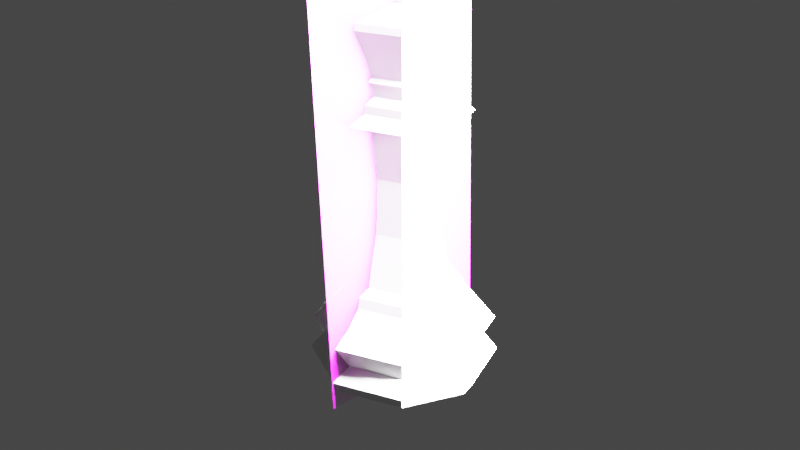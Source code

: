 # Source: King.blend  (saved by Blender 2.82.7; exported with 4.5.12 LTS)
import bpy
from mathutils import Matrix  # noqa: F401  (used for matrix-valued properties, if any)

bpy.ops.wm.read_factory_settings(use_empty=True)
scene = bpy.context.scene
scene.name = 'Scene'

# ---- collections
col_collection = bpy.data.collections.new('Collection'); scene.collection.children.link(col_collection)

# ---- images (referenced by path relative to the original .blend; pixels are not part of the script)
import os
ASSET_DIR = os.environ.get("B2B_ASSET_DIR", "")  # directory of the original .blend (textures are referenced by path, not embedded)
HERE = os.path.dirname(os.path.abspath(__file__))  # packed textures are extracted next to this script under _unpacked/

def load_image(name, relpath, width, height, colorspace="sRGB"):
    """Load a texture the original file referenced (path relative to the .blend, or extracted next to this script)."""
    p = next((c for c in (os.path.join(HERE, relpath), os.path.join(ASSET_DIR, relpath)) if relpath and os.path.exists(c)), "")
    if p:
        img = bpy.data.images.load(p, check_existing=True)
        img.name = name
    else:  # same state as the original file: an image datablock whose file is absent (Cycles renders it pink)
        img = bpy.data.images.new(name, width, height)
        img.source = "FILE"
        img.filepath = "//" + (relpath or name)
    img.colorspace_settings.name = colorspace
    return img
img_staunton_king_png = load_image('Staunton King.png', 'Staunton King.png', 1024, 1024, 'sRGB')

# ---- materials (node trees are filled in below, after node groups)
mat_staunton_king = bpy.data.materials.new('Staunton King')
mat_staunton_king.surface_render_method = 'BLENDED'
mat_staunton_king.blend_method = 'BLEND'
mat_staunton_king.use_transparent_shadow = False

# ---- material node trees
mat_staunton_king.use_nodes = True; mat_staunton_king.node_tree.nodes.clear()
_N = mat_staunton_king.node_tree.nodes; _L = mat_staunton_king.node_tree.links
n0 = _N.new('ShaderNodeOutputMaterial'); n0.name = 'Material Output'; n0.location = (300, 300)
n1 = _N.new('ShaderNodeTexImage'); n1.name = 'Image Texture'; n1.location = (-200, 300)
n1.image = img_staunton_king_png
n1.extension = 'CLIP'
n2 = _N.new('ShaderNodeBsdfPrincipled'); n2.name = 'Principled BSDF'; n2.location = (0, 300)
n2.distribution = 'GGX'
n2.subsurface_method = 'BURLEY'
n2.inputs[3].default_value = 1.45
n2.inputs[27].default_value = (0.0, 0.0, 0.0, 1.0)
n2.inputs[28].default_value = 1.0
_L.new(n1.outputs[0], n2.inputs[0])
_L.new(n1.outputs[1], n2.inputs[4])
_L.new(n2.outputs[0], n0.inputs[0])
n0.is_active_output = True

# ---- world
world_world = bpy.data.worlds.new('World'); scene.world = world_world
world_world.use_nodes = True; world_world.node_tree.nodes.clear()
_N = world_world.node_tree.nodes; _L = world_world.node_tree.links
n0 = _N.new('ShaderNodeOutputWorld'); n0.name = 'World Output'; n0.location = (300, 300)
n1 = _N.new('ShaderNodeBackground'); n1.name = 'Background'; n1.location = (10, 300)
n1.inputs[0].default_value = (0.05088, 0.05088, 0.05088, 1.0)
_L.new(n1.outputs[0], n0.inputs[0])
n0.is_active_output = True
world_world.color = (0.05088, 0.05088, 0.05088)
world_world.use_sun_shadow = False
world_world.sun_shadow_jitter_overblur = 0.0

# ---- cameras
cam_camera = bpy.data.cameras.new('Camera')
cam_camera.clip_end = 100.0
cam_camera.ortho_scale = 7.314

# ---- lights
light_light = bpy.data.lights.new('Light', 'POINT')
light_light.transmission_factor = 0.0
light_light.energy = 1000.0
light_light.shadow_soft_size = 0.1
light_light.shadow_maximum_resolution = 0.006
light_light.use_absolute_resolution = True

# ---- meshes
me_cylinder = bpy.data.meshes.new('Cylinder')
me_cylinder.from_pydata([(4.841e-11, 0.01055, 0.02357), (0.007559, 0.007418, 0.02357), (0.01069, -0.0001411, 0.02357), (0.007559, -0.0077, 0.02357), (-3.435e-09, -0.01083, 0.02357), (-0.007559, -0.0077, 0.02357), (-0.01069, -0.000141, 0.02357), (-0.007559, 0.007418, 0.02357), (-2.993e-11, 0.014, 0.01947), (0.009908, 0.009893, 0.01947), (0.01401, -1.52e-05, 0.01947), (0.009908, -0.009923, 0.01947), (-4.573e-09, -0.01403, 0.01947), (-0.009908, -0.009923, 0.01947), (-0.01401, -1.519e-05, 0.01947), (-0.009908, 0.009893, 0.01947), (-9.317e-10, 0.02124, 0.01189), (0.01496, 0.01504, 0.01189), (0.02116, 7.986e-05, 0.01189), (0.01496, -0.01488, 0.01189), (-7.449e-09, -0.02108, 0.01189), (-0.01496, -0.01488, 0.01189), (-0.02116, 7.988e-05, 0.01189), (-0.01496, 0.01504, 0.01189), (0.01213, 0.01214, 0.005677), (0.01716, 1.036e-05, 0.005677), (0.01213, -0.01212, 0.005677), (-6.219e-09, -0.01715, 0.005677), (-0.01213, -0.01212, 0.005677), (-0.01716, 1.038e-05, 0.005677), (-0.01213, 0.01214, 0.005677), (-1.111e-09, 0.01717, 0.005677), (-1.22e-09, 0.01998, 0.0), (0.01413, 0.01413, 0.0), (0.01998, -3.515e-09, 0.0), (0.01413, -0.01413, 0.0), (-7.089e-09, -0.01999, 0.0), (-0.01413, -0.01413, 0.0), (-0.01998, 1.301e-08, 0.0), (-0.01413, 0.01413, 0.0), (0.01554, 0.01555, 0.003388), (0.02198, 3.917e-06, 0.003388), (0.01554, -0.01554, 0.003388), (-7.958e-09, -0.02198, 0.003388), (-0.01554, -0.01554, 0.003388), (-0.02198, 3.936e-06, 0.003388), (-0.01554, 0.01555, 0.003388), (-1.374e-09, 0.02199, 0.003388), (2.995e-11, 0.0135, 0.02211), (0.009594, 0.009521, 0.02211), (0.01357, -7.278e-05, 0.02211), (0.009594, -0.009667, 0.02211), (-4.391e-09, -0.01364, 0.02211), (-0.009594, -0.009667, 0.02211), (-0.01357, -7.277e-05, 0.02211), (-0.009594, 0.009521, 0.02211), (0.005729, 0.005424, 0.03613), (8.836e-11, 0.007797, 0.03613), (0.008101, -0.0003043, 0.03613), (0.005729, -0.006033, 0.03613), (-2.551e-09, -0.008406, 0.03613), (-0.005729, -0.006033, 0.03613), (-0.008101, -0.0003043, 0.03613), (-0.005729, 0.005424, 0.03613), (1.316e-09, 0.008375, 0.06818), (-0.006109, 0.005845, 0.06818), (0.006109, 0.005845, 0.06818), (0.008639, -0.0002641, 0.06818), (0.006109, -0.006373, 0.06818), (-1.499e-09, -0.008903, 0.06818), (-0.006109, -0.006373, 0.06818), (-0.008639, -0.0002641, 0.06818), (0.007638, 0.007265, 0.06682), (0.0108, -0.0003725, 0.06682), (0.007638, -0.00801, 0.06682), (-2.961e-09, -0.01117, 0.06682), (-0.007638, -0.00801, 0.06682), (-0.0108, -0.0003725, 0.06682), (-0.007638, 0.007265, 0.06682), (5.584e-10, 0.01043, 0.06682), (-4.849e-09, -0.01583, 0.06329), (-0.007699, 0.00727, 0.06495), (-0.01088, -0.01132, 0.06329), (-0.01539, -0.0004382, 0.06329), (-0.01089, -0.0004286, 0.06495), (-0.01088, 0.01045, 0.06329), (1.662e-10, 0.01495, 0.06329), (-0.007699, -0.008127, 0.06495), (-0.006403, 0.005965, 0.06117), (-0.009055, -0.0004382, 0.06117), (-0.006403, -0.006841, 0.06117), (-2.643e-09, -0.009493, 0.06117), (-3.165e-09, -0.01132, 0.06495), (0.006403, -0.006841, 0.06117), (0.009055, -0.0004382, 0.06117), (0.007699, -0.008127, 0.06495), (3.079e-10, 0.008617, 0.06117), (0.01089, -0.0004286, 0.06495), (3.825e-10, 0.01046, 0.06495), (0.007699, 0.00727, 0.06495), (0.01088, 0.01045, 0.06329), (0.006403, 0.005965, 0.06117), (0.01539, -0.0004382, 0.06329), (0.01088, -0.01132, 0.06329), (-2.384e-09, -0.009403, 0.0708), (0.00643, -0.006739, 0.0708), (-0.00643, 0.00612, 0.0708), (-5.263e-10, 0.01723, 0.01524), (0.01216, 0.01219, 0.01524), (0.01719, 3.805e-05, 0.01524), (0.01216, -0.01212, 0.01524), (-5.927e-09, -0.01715, 0.01524), (-0.01216, -0.01212, 0.01524), (-0.01719, 3.807e-05, 0.01524), (-0.01216, 0.01219, 0.01524), (1.327e-10, 0.007076, 0.04919), (-0.005277, -0.005664, 0.04919), (-0.005277, 0.00489, 0.04919), (-0.007463, -0.0003872, 0.04919), (0.007463, -0.0003872, 0.04919), (0.005277, 0.00489, 0.04919), (-2.299e-09, -0.00785, 0.04919), (0.005277, -0.005664, 0.04919), (-0.00904, -0.0003097, 0.07239), (-0.006392, -0.006702, 0.07239), (-2.373e-09, -0.00935, 0.07239), (-0.006392, 0.006083, 0.07239), (5.725e-10, 0.00873, 0.07239), (0.002964, 0.002654, 0.08858), (-0.001591, -0.001901, 0.08682), (-0.002964, 0.002654, 0.08858), (0.001591, -0.001901, 0.08682), (0.002964, -0.003273, 0.08858), (0.001591, 0.001281, 0.08682), (-0.001591, 0.001281, 0.08682), (-0.002964, -0.003273, 0.08858), (-0.00225, -0.0003097, 0.08682), (-1.35e-09, -0.004501, 0.08858), (-9.404e-10, -0.00256, 0.08682), (1.566e-11, 0.003881, 0.08858), (0.00225, -0.0003097, 0.08682), (0.004191, -0.0003097, 0.08858), (-0.004191, -0.0003097, 0.08858), (-2.073e-10, 0.00194, 0.08682), (-0.00198, -0.0003097, 0.08972), (-0.0014, -0.00171, 0.08972), (-8.834e-10, -0.00229, 0.08972), (0.0014, -0.00171, 0.08972), (0.00198, -0.0003097, 0.08972), (0.0014, 0.00109, 0.08972), (-0.0014, 0.00109, 0.08972), (-2.383e-10, 0.00167, 0.08972), (0.009238, 0.008929, 0.08466), (0.007713, 0.007403, 0.07754), (4.719e-10, 0.0106, 0.07754), (3.33e-10, 0.01276, 0.08466), (-0.009238, 0.008929, 0.08466), (-0.007713, 0.007403, 0.07754), (-0.01091, -0.0003097, 0.07754), (-0.01306, -0.0003097, 0.08466), (0.01306, -0.0003097, 0.08466), (0.01091, -0.0003097, 0.07754), (-0.007713, -0.008023, 0.07754), (-0.009238, -0.009548, 0.08466), (0.009238, -0.009548, 0.08466), (0.007713, -0.008023, 0.07754), (-3.082e-09, -0.01122, 0.07754), (-3.924e-09, -0.01337, 0.08466), (-0.009093, -0.0003097, 0.0708), (-0.00643, -0.006739, 0.0708), (0.009093, -0.0003097, 0.0708), (0.00643, 0.00612, 0.0708), (5.786e-10, 0.008783, 0.0708), (0.006392, -0.006702, 0.07239), (0.00904, -0.0003097, 0.07239), (0.006392, 0.006082, 0.07239), (-0.009982, -0.0003097, 0.0716), (-0.007059, -0.007368, 0.0716), (-2.572e-09, -0.01029, 0.0716), (0.009982, -0.0003097, 0.0716), (-0.007059, 0.006749, 0.0716), (0.007017, -0.007327, 0.0716), (0.007017, 0.006708, 0.0716), (6.74e-10, 0.009614, 0.0716), (-0.0001636, -0.0003097, 0.09727), (-6.231e-05, -0.0005054, 0.09727), (6.231e-05, -0.0005054, 0.09727), (0.0001636, -0.0003097, 0.09727), (6.231e-05, -0.000114, 0.09727), (-6.231e-05, -0.000114, 0.09727), (0.00198, -0.0003097, 0.0951), (0.00198, -0.0003097, 0.0948), (0.00198, -0.0003097, 0.09357), (0.00198, -0.0003097, 0.09233), (0.00198, -0.0003097, 0.09205), (-0.00198, -0.0003097, 0.09205), (-0.00198, -0.0003097, 0.09233), (-0.00198, -0.0003097, 0.09357), (-0.00198, -0.0003097, 0.0948), (-0.00198, -0.0003097, 0.0951), (-0.0014, 0.00109, 0.0951), (-0.0014, 0.00109, 0.0948), (-0.0014, 0.00109, 0.09205), (-2.383e-10, 0.00167, 0.09205), (-0.00182, 0.00361, 0.09357), (-2.383e-10, 0.00167, 0.0951), (0.0014, 0.00109, 0.0951), (0.0014, 0.00109, 0.09233), (0.0014, 0.00109, 0.09205), (0.0014, -0.00171, 0.09205), (0.0014, -0.00171, 0.09233), (0.0014, -0.00171, 0.0951), (-8.834e-10, -0.00229, 0.09205), (-0.0014, 0.00361, 0.09628), (-8.834e-10, -0.00229, 0.0948), (-8.834e-10, -0.00229, 0.0951), (-0.0014, -0.00171, 0.0951), (-0.0014, -0.00171, 0.0948), (-0.00182, -0.00171, 0.09357), (-0.0014, -0.00171, 0.09205), (0.00198, -0.0003097, 0.09017), (-0.0014, 0.00109, 0.09017), (0.0014, 0.00109, 0.09017), (-0.0014, -0.00171, 0.09017), (-0.00198, -0.0003097, 0.09017), (-2.383e-10, 0.00167, 0.09017), (0.0014, -0.00171, 0.09017), (-8.834e-10, -0.00229, 0.09017), (-0.00198, -0.0003097, 0.09033), (-2.383e-10, 0.003074, 0.09033), (0.0014, -0.002702, 0.09033), (-8.834e-10, -0.003693, 0.09033), (0.00198, -0.0003097, 0.09033), (-0.0014, 0.002083, 0.09033), (0.0014, 0.002083, 0.09033), (-0.0014, -0.002702, 0.09033), (-0.00182, 0.00109, 0.09357), (-0.0014, 0.00109, 0.09233), (-2.383e-10, 0.00167, 0.09233), (-2.383e-10, 0.00167, 0.0948), (0.0014, 0.00109, 0.0948), (0.001813, 0.00109, 0.09357), (0.001813, -0.00171, 0.09357), (0.0014, -0.00171, 0.0948), (-8.834e-10, -0.00229, 0.09233), (-0.0014, -0.00171, 0.09233), (-0.0014, 0.00361, 0.09086), (8.228e-10, 0.00361, 0.09086), (8.228e-10, 0.00361, 0.09357), (8.228e-10, 0.00361, 0.09628), (0.0014, 0.00361, 0.09628), (0.001813, 0.00361, 0.09357), (0.0014, 0.00361, 0.09086), (0.0014, -0.00423, 0.09086), (0.001813, -0.00423, 0.09357), (0.0014, -0.00423, 0.09628), (-1.243e-09, -0.00423, 0.09086), (-1.243e-09, -0.00423, 0.09357), (-1.243e-09, -0.00423, 0.09628), (-0.0014, -0.00423, 0.09628), (-0.00182, -0.00423, 0.09357), (-0.0014, -0.00423, 0.09086), (3.26e-09, 0.0002881, 0.09913), (3.26e-09, 0.0006514, 0.09863), (3.26e-09, 0.0006514, 0.09802), (0.0004156, 0.000116, 0.09913), (0.0006725, 0.0003728, 0.09863), (0.0006725, 0.0003728, 0.09802), (0.0004156, 0.000116, 0.09752), (0.0005878, -0.0002996, 0.09913), (0.0009511, -0.0002996, 0.09863), (0.0009511, -0.0002996, 0.09802), (0.0005878, -0.0002996, 0.09752), (0.0004156, -0.0007153, 0.09913), (0.0006725, -0.0009721, 0.09863), (0.0006725, -0.0009721, 0.09802), (0.0004156, -0.0007153, 0.09752), (3.26e-09, -0.0002996, 0.09933), (3.263e-09, -0.0008874, 0.09913), (3.292e-09, -0.001251, 0.09863), (3.292e-09, -0.001251, 0.09802), (3.263e-09, -0.0008874, 0.09752), (-0.0004156, -0.0007153, 0.09913), (-0.0006725, -0.0009721, 0.09863), (-0.0006725, -0.0009721, 0.09802), (-0.0004156, -0.0007153, 0.09752), (-0.0005878, -0.0002996, 0.09913), (-0.0009511, -0.0002996, 0.09863), (-0.0009511, -0.0002996, 0.09802), (-0.0005878, -0.0002996, 0.09752), (-0.0004156, 0.000116, 0.09913), (-0.0006725, 0.0003728, 0.09863), (-0.0006725, 0.0003728, 0.09802), (-0.0004156, 0.000116, 0.09752), (3.234e-09, 0.0002881, 0.09752), (0.0014, -0.002702, 0.09727), (0.00198, -0.0003097, 0.09727), (0.0014, 0.002083, 0.09727), (-2.383e-10, 0.003074, 0.09727), (-0.0014, 0.002083, 0.09727), (-0.00198, -0.0003097, 0.09727), (-0.0014, -0.002702, 0.09727), (-8.834e-10, -0.003693, 0.09727), (0.009651, 0.009341, 0.0832), (4.657e-10, 0.01334, 0.0832), (-0.009651, 0.009341, 0.0832), (-0.01365, -0.0003097, 0.0832), (0.01365, -0.0003097, 0.0832), (-0.009651, -0.009961, 0.0832), (0.009651, -0.009961, 0.0832), (-3.982e-09, -0.01396, 0.0832)], [], [(7, 6, 62, 63), (32, 47, 40, 33), (39, 46, 47, 32), (38, 45, 46, 39), (37, 44, 45, 38), (36, 43, 44, 37), (35, 42, 43, 36), (34, 41, 42, 35), (33, 40, 41, 34), (48, 55, 7, 0), (55, 54, 6, 7), (54, 53, 5, 6), (53, 52, 4, 5), (52, 51, 3, 4), (51, 50, 2, 3), (50, 49, 1, 2), (49, 48, 0, 1), (30, 23, 16, 31), (114, 107, 16, 23), (113, 114, 23, 22), (29, 22, 23, 30), (112, 113, 22, 21), (28, 21, 22, 29), (111, 112, 21, 20), (27, 20, 21, 28), (110, 111, 20, 19), (26, 19, 20, 27), (109, 110, 19, 18), (25, 18, 19, 26), (108, 109, 18, 17), (24, 17, 18, 25), (107, 108, 17, 16), (31, 16, 17, 24), (39, 32, 33, 34, 35, 36, 37, 38), (47, 46, 30, 31), (46, 45, 29, 30), (45, 44, 28, 29), (44, 43, 27, 28), (43, 42, 26, 27), (42, 41, 25, 26), (41, 40, 24, 25), (40, 47, 31, 24), (9, 8, 48, 49), (10, 9, 49, 50), (11, 10, 50, 51), (12, 11, 51, 52), (13, 12, 52, 53), (14, 13, 53, 54), (15, 14, 54, 55), (8, 15, 55, 48), (5, 4, 60, 61), (3, 2, 58, 59), (1, 0, 57, 56), (0, 7, 63, 57), (6, 5, 61, 62), (4, 3, 59, 60), (2, 1, 56, 58), (90, 91, 80, 82), (94, 101, 100, 102), (67, 170, 105, 68), (69, 104, 169, 70), (66, 171, 170, 67), (71, 168, 106, 65), (78, 77, 71, 65), (68, 105, 104, 69), (64, 172, 171, 66), (73, 72, 66, 67), (79, 78, 65, 64), (84, 87, 76, 77), (74, 73, 67, 68), (65, 106, 172, 64), (72, 79, 64, 66), (97, 99, 72, 73), (89, 90, 82, 83), (101, 96, 86, 100), (88, 89, 83, 85), (95, 97, 73, 74), (93, 94, 102, 103), (82, 80, 92, 87), (96, 88, 85, 86), (118, 116, 90, 89), (81, 84, 77, 78), (91, 93, 103, 80), (77, 76, 70, 71), (80, 103, 95, 92), (116, 121, 91, 90), (92, 95, 74, 75), (120, 115, 96, 101), (99, 98, 79, 72), (103, 102, 97, 95), (87, 92, 75, 76), (86, 85, 81, 98), (102, 100, 99, 97), (122, 119, 94, 93), (100, 86, 98, 99), (85, 83, 84, 81), (83, 82, 87, 84), (121, 122, 93, 91), (75, 74, 68, 69), (115, 117, 88, 96), (98, 81, 78, 79), (119, 120, 101, 94), (76, 75, 69, 70), (117, 118, 89, 88), (70, 169, 168, 71), (8, 9, 108, 107), (9, 10, 109, 108), (10, 11, 110, 109), (11, 12, 111, 110), (12, 13, 112, 111), (13, 14, 113, 112), (14, 15, 114, 113), (15, 8, 107, 114), (63, 62, 118, 117), (58, 56, 120, 119), (57, 63, 117, 115), (60, 59, 122, 121), (59, 58, 119, 122), (56, 57, 115, 120), (61, 60, 121, 116), (62, 61, 116, 118), (123, 126, 180, 176), (168, 169, 177, 176), (105, 170, 179, 181), (125, 124, 177, 178), (171, 172, 183, 182), (175, 174, 179, 182), (172, 106, 180, 183), (173, 125, 178, 181), (152, 155, 143, 133), (156, 159, 136, 134), (160, 152, 133, 140), (159, 163, 129, 136), (164, 160, 140, 131), (155, 156, 134, 143), (163, 167, 138, 129), (167, 164, 131, 138), (136, 129, 135, 142), (131, 140, 141, 132), (143, 134, 130, 139), (129, 138, 137, 135), (138, 131, 132, 137), (133, 143, 139, 128), (134, 136, 142, 130), (140, 133, 128, 141), (142, 135, 145, 144), (132, 141, 148, 147), (139, 130, 150, 151), (135, 137, 146, 145), (137, 132, 147, 146), (128, 139, 151, 149), (130, 142, 144, 150), (141, 128, 149, 148), (125, 173, 165, 166), (310, 309, 164, 167), (124, 125, 166, 162), (308, 310, 167, 163), (127, 126, 157, 154), (304, 305, 156, 155), (173, 174, 161, 165), (309, 307, 160, 164), (123, 124, 162, 158), (306, 308, 163, 159), (174, 175, 153, 161), (307, 303, 152, 160), (126, 123, 158, 157), (305, 306, 159, 156), (175, 127, 154, 153), (303, 304, 155, 152), (104, 105, 181, 178), (126, 127, 183, 180), (170, 171, 182, 179), (127, 175, 182, 183), (169, 104, 178, 177), (174, 173, 181, 179), (124, 123, 176, 177), (106, 168, 176, 180), (216, 215, 302, 301), (215, 211, 295, 302), (206, 205, 298, 297), (200, 199, 300, 299), (190, 206, 297, 296), (199, 216, 301, 300), (211, 190, 296, 295), (205, 200, 299, 298), (203, 202, 237, 238), (239, 201, 200, 205), (229, 233, 202, 203), (209, 194, 193, 210), (210, 193, 192, 242), (242, 192, 191, 243), (243, 191, 190, 211), (230, 232, 194, 209), (195, 219, 245, 196), (196, 245, 218, 197), (197, 218, 217, 198), (198, 217, 216, 199), (228, 235, 219, 195), (194, 208, 207, 193), (193, 207, 241, 192), (192, 241, 240, 191), (191, 240, 206, 190), (232, 234, 208, 194), (202, 195, 196, 237), (237, 196, 197, 236), (236, 197, 198, 201), (201, 198, 199, 200), (233, 228, 195, 202), (208, 203, 238, 207), (240, 239, 205, 206), (234, 229, 203, 208), (212, 209, 210, 244), (214, 243, 211, 215), (231, 230, 209, 212), (219, 212, 244, 245), (217, 214, 215, 216), (235, 231, 212, 219), (145, 146, 227, 223), (146, 147, 226, 227), (149, 151, 225, 222), (150, 144, 224, 221), (148, 149, 222, 220), (144, 145, 223, 224), (147, 148, 220, 226), (151, 150, 221, 225), (223, 227, 231, 235), (227, 226, 230, 231), (222, 225, 229, 234), (221, 224, 228, 233), (220, 222, 234, 232), (224, 223, 235, 228), (226, 220, 232, 230), (225, 221, 233, 229), (243, 214, 258, 255), (241, 207, 252, 251), (238, 237, 246, 247), (240, 241, 251, 250), (218, 245, 261, 260), (244, 210, 253, 256), (217, 218, 260, 259), (239, 240, 250, 249), (247, 246, 204, 248), (248, 204, 213, 249), (252, 247, 248, 251), (251, 248, 249, 250), (256, 253, 254, 257), (257, 254, 255, 258), (261, 256, 257, 260), (260, 257, 258, 259), (210, 242, 254, 253), (245, 244, 256, 261), (201, 239, 249, 213), (242, 243, 255, 254), (236, 201, 213, 204), (207, 238, 247, 252), (214, 217, 259, 258), (237, 236, 204, 246), (264, 263, 266, 267), (262, 277, 265), (294, 264, 267, 268), (263, 262, 265, 266), (266, 265, 269, 270), (267, 266, 270, 271), (265, 277, 269), (268, 267, 271, 272), (270, 269, 273, 274), (271, 270, 274, 275), (269, 277, 273), (272, 271, 275, 276), (274, 273, 278, 279), (275, 274, 279, 280), (273, 277, 278), (276, 275, 280, 281), (279, 278, 282, 283), (280, 279, 283, 284), (278, 277, 282), (281, 280, 284, 285), (283, 282, 286, 287), (284, 283, 287, 288), (282, 277, 286), (285, 284, 288, 289), (287, 286, 290, 291), (288, 287, 291, 292), (286, 277, 290), (289, 288, 292, 293), (291, 290, 262, 263), (292, 291, 263, 264), (290, 277, 262), (293, 292, 264, 294), (188, 189, 294, 268), (187, 186, 295, 296), (189, 188, 297, 298), (189, 298, 299), (184, 189, 299, 300), (185, 301, 302), (188, 187, 296, 297), (186, 185, 302, 295), (185, 184, 300, 301), (189, 293, 294), (189, 184, 289, 293), (184, 185, 285, 289), (185, 281, 285), (185, 186, 276, 281), (186, 187, 272, 276), (187, 188, 268, 272), (153, 154, 304, 303), (157, 158, 306, 305), (161, 153, 303, 307), (158, 162, 308, 306), (165, 161, 307, 309), (154, 157, 305, 304), (162, 166, 310, 308), (166, 165, 309, 310)])
_k = {(0, 1): 0.74902, (1, 2): 0.74902, (2, 3): 0.74902, (3, 4): 0.74902, (4, 5): 0.74902, (5, 6): 0.74902, (6, 7): 0.74902, (0, 7): 0.74902, (16, 23): 0.18824, (22, 23): 0.18824, (21, 22): 0.18824, (20, 21): 0.18824, (19, 20): 0.18824, (18, 19): 0.18824, (17, 18): 0.18824, (16, 17): 0.18824, (24, 31): 0.15686, (24, 25): 0.15686, (25, 26): 0.15686, (26, 27): 0.15686, (27, 28): 0.15686, (28, 29): 0.15686, (29, 30): 0.15686, (30, 31): 0.15686, (32, 33): 1.0, (33, 34): 1.0, (34, 35): 1.0, (35, 36): 1.0, (36, 37): 1.0, (37, 38): 1.0, (38, 39): 1.0, (32, 39): 1.0, (46, 47): 0.20784, (45, 46): 0.20784, (44, 45): 0.20784, (43, 44): 0.20784, (42, 43): 0.20784, (41, 42): 0.20784, (40, 41): 0.20784, (40, 47): 0.20784}
me_cylinder.attributes.new('crease_edge', 'FLOAT', 'EDGE').data.foreach_set('value', [_k.get((min(e.vertices), max(e.vertices)), 0.0) for e in me_cylinder.edges])
_uv = me_cylinder.uv_layers.new(name='UVMap')
_uv.uv.foreach_set('vector', [0.1249, 1.012, 0.2511, 1.01, 0.2533, 0.9987, 0.1283, 0.9975, 0.9995, 0.5153, 0.9944, 0.611, 0.8747, 0.6111, 0.8748, 0.5153, 0.1248, 0.5153, 0.1252, 0.6111, 0.005651, 0.611, 0.0005088, 0.5153, 0.2498, 0.5153, 0.2499, 0.611, 0.1252, 0.6111, 0.1248, 0.5153, 0.3748, 0.5153, 0.3749, 0.611, 0.2499, 0.611, 0.2498, 0.5153, 0.4998, 0.5153, 0.5, 0.611, 0.3749, 0.611, 0.3748, 0.5153, 0.6248, 0.5153, 0.625, 0.611, 0.5, 0.611, 0.4998, 0.5153, 0.7498, 0.5153, 0.75, 0.611, 0.625, 0.611, 0.6248, 0.5153, 0.8748, 0.5153, 0.8747, 0.6111, 0.75, 0.611, 0.7498, 0.5153, 0.01325, 0.9778, 0.1285, 0.9796, 0.1249, 1.012, -0.002845, 1.013, 0.1285, 0.9796, 0.2548, 0.981, 0.2511, 1.01, 0.1249, 1.012, 0.2548, 0.981, 0.3775, 0.9784, 0.3756, 1.011, 0.2511, 1.01, 0.3775, 0.9784, 0.5, 0.9761, 0.5, 1.013, 0.3756, 1.011, 0.5, 0.9761, 0.6225, 0.9784, 0.6244, 1.011, 0.5, 1.013, 0.6225, 0.9784, 0.7452, 0.981, 0.7489, 1.01, 0.6244, 1.011, 0.7452, 0.981, 0.8715, 0.9796, 0.8751, 1.012, 0.7489, 1.01, 0.8715, 0.9796, 0.9868, 0.9778, 1.003, 1.013, 0.8751, 1.012, 0.1277, 0.6887, 0.1242, 0.7831, 0.007453, 0.7811, -0.003486, 0.6974, 0.1251, 0.9, 0.00711, 0.899, 0.007453, 0.7811, 0.1242, 0.7831, 0.2503, 0.9, 0.1251, 0.9, 0.1242, 0.7831, 0.2488, 0.7832, 0.2527, 0.6887, 0.2488, 0.7832, 0.1242, 0.7831, 0.1277, 0.6887, 0.3749, 0.9001, 0.2503, 0.9, 0.2488, 0.7832, 0.3737, 0.7833, 0.3778, 0.6888, 0.3737, 0.7833, 0.2488, 0.7832, 0.2527, 0.6887, 0.5, 0.8994, 0.3749, 0.9001, 0.3737, 0.7833, 0.5, 0.7818, 0.5, 0.6977, 0.5, 0.7818, 0.3737, 0.7833, 0.3778, 0.6888, 0.6251, 0.9001, 0.5, 0.8994, 0.5, 0.7818, 0.6263, 0.7833, 0.6222, 0.6888, 0.6263, 0.7833, 0.5, 0.7818, 0.5, 0.6977, 0.7497, 0.9, 0.6251, 0.9001, 0.6263, 0.7833, 0.7512, 0.7832, 0.7473, 0.6887, 0.7512, 0.7832, 0.6263, 0.7833, 0.6222, 0.6888, 0.8749, 0.9, 0.7497, 0.9, 0.7512, 0.7832, 0.8758, 0.7831, 0.8723, 0.6887, 0.8758, 0.7831, 0.7512, 0.7832, 0.7473, 0.6887, 0.9929, 0.899, 0.8749, 0.9, 0.8758, 0.7831, 0.9925, 0.7811, 1.003, 0.6974, 0.9925, 0.7811, 0.8758, 0.7831, 0.8723, 0.6887, 0.1248, 0.5153, 0.9995, 0.5153, 0.8748, 0.5153, 0.7498, 0.5153, 0.6248, 0.5153, 0.4998, 0.5153, 0.3748, 0.5153, 0.2498, 0.5153, 0.005651, 0.611, 0.1252, 0.6111, 0.1277, 0.6887, -0.003486, 0.6974, 0.1252, 0.6111, 0.2499, 0.611, 0.2527, 0.6887, 0.1277, 0.6887, 0.2499, 0.611, 0.3749, 0.611, 0.3778, 0.6888, 0.2527, 0.6887, 0.3749, 0.611, 0.5, 0.611, 0.5, 0.6977, 0.3778, 0.6888, 0.5, 0.611, 0.625, 0.611, 0.6222, 0.6888, 0.5, 0.6977, 0.625, 0.611, 0.75, 0.611, 0.7473, 0.6887, 0.6222, 0.6888, 0.75, 0.611, 0.8747, 0.6111, 0.8723, 0.6887, 0.7473, 0.6887, 0.8747, 0.6111, 0.9944, 0.611, 1.003, 0.6974, 0.8723, 0.6887, 0.8736, 1.022, 0.9923, 1.022, 0.9868, 0.9778, 0.8715, 0.9796, 0.7477, 1.022, 0.8736, 1.022, 0.8715, 0.9796, 0.7452, 0.981, 0.6236, 1.022, 0.7477, 1.022, 0.7452, 0.981, 0.6225, 0.9784, 0.5, 1.022, 0.6236, 1.022, 0.6225, 0.9784, 0.5, 0.9761, 0.3764, 1.022, 0.5, 1.022, 0.5, 0.9761, 0.3775, 0.9784, 0.2523, 1.022, 0.3764, 1.022, 0.3775, 0.9784, 0.2548, 0.981, 0.1264, 1.022, 0.2523, 1.022, 0.2548, 0.981, 0.1285, 0.9796, 0.007697, 1.022, 0.1264, 1.022, 0.1285, 0.9796, 0.01325, 0.9778, 0.3756, 1.011, 0.5, 1.013, 0.5, 0.9952, 0.3791, 0.9982, 0.6244, 1.011, 0.7489, 1.01, 0.7467, 0.9987, 0.6209, 0.9982, 0.8751, 1.012, 1.003, 1.013, 1.008, 0.9951, 0.8717, 0.9975, -0.002845, 1.013, 0.1249, 1.012, 0.1283, 0.9975, -0.007879, 0.9951, 0.2511, 1.01, 0.3756, 1.011, 0.3791, 0.9982, 0.2533, 0.9987, 0.5, 1.013, 0.6244, 1.011, 0.6209, 0.9982, 0.5, 0.9952, 0.7489, 1.01, 0.8751, 1.012, 0.8717, 0.9975, 0.7467, 0.9987, 0.3746, 0.9995, 0.5, 0.9994, 0.5, 0.9995, 0.3746, 0.9995, 0.7506, 0.9995, 0.8753, 0.9995, 0.8753, 0.9995, 0.7505, 0.9995, 0.7507, 0.9995, 0.7507, 0.9995, 0.6254, 0.9995, 0.6254, 0.9995, 0.5, 0.9995, 0.5, 0.9995, 0.3746, 0.9995, 0.3746, 0.9995, 0.8753, 0.9995, 0.8753, 0.9995, 0.7507, 0.9995, 0.7507, 0.9995, 0.2493, 0.9995, 0.2493, 0.9995, 0.1247, 0.9995, 0.1247, 0.9995, 0.1246, 0.9995, 0.2494, 0.9995, 0.2493, 0.9995, 0.1247, 0.9995, 0.6254, 0.9995, 0.6254, 0.9995, 0.5, 0.9995, 0.5, 0.9995, 1.0, 0.9994, 1.0, 0.9994, 0.8753, 0.9995, 0.8753, 0.9995, 0.7506, 0.9995, 0.8754, 0.9995, 0.8753, 0.9995, 0.7507, 0.9995, 0.0006731, 0.9994, 0.1246, 0.9995, 0.1247, 0.9995, -0.0004484, 0.9994, 0.2494, 0.9995, 0.3746, 0.9995, 0.3746, 0.9995, 0.2494, 0.9995, 0.6254, 0.9995, 0.7506, 0.9995, 0.7507, 0.9995, 0.6254, 0.9995, 0.1247, 0.9995, 0.1247, 0.9995, -0.0004094, 0.9994, -0.0004484, 0.9994, 0.8754, 0.9995, 0.9993, 0.9994, 1.0, 0.9994, 0.8753, 0.9995, 0.7506, 0.9995, 0.8754, 0.9995, 0.8754, 0.9995, 0.7506, 0.9995, 0.2494, 0.9995, 0.3746, 0.9995, 0.3746, 0.9995, 0.2495, 0.9995, 0.8753, 0.9995, 1.005, 0.9994, 0.9983, 0.9994, 0.8753, 0.9995, 0.1247, 0.9995, 0.2494, 0.9995, 0.2495, 0.9995, 0.1247, 0.9995, 0.6254, 0.9995, 0.7506, 0.9995, 0.7506, 0.9995, 0.6254, 0.9995, 0.6254, 0.9995, 0.7506, 0.9995, 0.7505, 0.9995, 0.6254, 0.9995, 0.3746, 0.9995, 0.5, 0.9995, 0.5, 0.9995, 0.3746, 0.9995, -0.005415, 0.9994, 0.1247, 0.9995, 0.1247, 0.9995, 0.001704, 0.9994, 0.2502, 1.0, 0.3758, 1.0, 0.3746, 0.9995, 0.2494, 0.9995, 0.1246, 0.9995, 0.2494, 0.9995, 0.2494, 0.9995, 0.1246, 0.9995, 0.5, 0.9994, 0.6254, 0.9995, 0.6254, 0.9995, 0.5, 0.9995, 0.2494, 0.9995, 0.3746, 0.9995, 0.3746, 0.9995, 0.2493, 0.9995, 0.5, 0.9995, 0.6254, 0.9995, 0.6254, 0.9995, 0.5, 0.9995, 0.3758, 1.0, 0.5, 0.9997, 0.5, 0.9994, 0.3746, 0.9995, 0.5, 0.9995, 0.6254, 0.9995, 0.6254, 0.9995, 0.5, 0.9995, 0.873, 1.0, 1.005, 0.9997, 1.005, 0.9994, 0.8753, 0.9995, 0.8754, 0.9995, 0.9998, 0.9994, 0.9993, 0.9994, 0.8754, 0.9995, 0.6254, 0.9995, 0.7505, 0.9995, 0.7506, 0.9995, 0.6254, 0.9995, 0.3746, 0.9995, 0.5, 0.9995, 0.5, 0.9995, 0.3746, 0.9995, 0.001704, 0.9994, 0.1247, 0.9995, 0.1246, 0.9995, 0.0001794, 0.9994, 0.7505, 0.9995, 0.8753, 0.9995, 0.8754, 0.9995, 0.7506, 0.9995, 0.6242, 1.0, 0.7498, 1.0, 0.7506, 0.9995, 0.6254, 0.9995, 0.8753, 0.9995, 0.9983, 0.9994, 0.9998, 0.9994, 0.8754, 0.9995, 0.1247, 0.9995, 0.2495, 0.9995, 0.2494, 0.9995, 0.1246, 0.9995, 0.2495, 0.9995, 0.3746, 0.9995, 0.3746, 0.9995, 0.2494, 0.9995, 0.5, 0.9997, 0.6242, 1.0, 0.6254, 0.9995, 0.5, 0.9994, 0.5, 0.9995, 0.6254, 0.9995, 0.6254, 0.9995, 0.5, 0.9995, -0.00512, 0.9997, 0.127, 1.0, 0.1247, 0.9995, -0.005415, 0.9994, 0.0001794, 0.9994, 0.1246, 0.9995, 0.1246, 0.9995, 0.0006731, 0.9994, 0.7498, 1.0, 0.873, 1.0, 0.8753, 0.9995, 0.7506, 0.9995, 0.3746, 0.9995, 0.5, 0.9995, 0.5, 0.9995, 0.3746, 0.9995, 0.127, 1.0, 0.2502, 1.0, 0.2494, 0.9995, 0.1247, 0.9995, 0.3746, 0.9995, 0.3746, 0.9995, 0.2493, 0.9995, 0.2493, 0.9995, 0.9923, 1.022, 0.8736, 1.022, 0.8749, 0.9, 0.9929, 0.899, 0.8736, 1.022, 0.7477, 1.022, 0.7497, 0.9, 0.8749, 0.9, 0.7477, 1.022, 0.6236, 1.022, 0.6251, 0.9001, 0.7497, 0.9, 0.6236, 1.022, 0.5, 1.022, 0.5, 0.8994, 0.6251, 0.9001, 0.5, 1.022, 0.3764, 1.022, 0.3749, 0.9001, 0.5, 0.8994, 0.3764, 1.022, 0.2523, 1.022, 0.2503, 0.9, 0.3749, 0.9001, 0.2523, 1.022, 0.1264, 1.022, 0.1251, 0.9, 0.2503, 0.9, 0.1264, 1.022, 0.007697, 1.022, 0.00711, 0.899, 0.1251, 0.9, 0.1283, 0.9975, 0.2533, 0.9987, 0.2502, 1.0, 0.127, 1.0, 0.7467, 0.9987, 0.8717, 0.9975, 0.873, 1.0, 0.7498, 1.0, -0.007879, 0.9951, 0.1283, 0.9975, 0.127, 1.0, -0.00512, 0.9997, 0.5, 0.9952, 0.6209, 0.9982, 0.6242, 1.0, 0.5, 0.9997, 0.6209, 0.9982, 0.7467, 0.9987, 0.7498, 1.0, 0.6242, 1.0, 0.8717, 0.9975, 1.008, 0.9951, 1.005, 0.9997, 0.873, 1.0, 0.3791, 0.9982, 0.5, 0.9952, 0.5, 0.9997, 0.3758, 1.0, 0.2533, 0.9987, 0.3791, 0.9982, 0.3758, 1.0, 0.2502, 1.0, 0.2493, 0.9995, 0.1247, 0.9995, 0.1247, 0.9995, 0.2493, 0.9995, 0.2493, 0.9995, 0.3746, 0.9995, 0.3746, 0.9995, 0.2493, 0.9995, 0.6254, 0.9995, 0.7507, 0.9995, 0.7507, 0.9995, 0.6254, 0.9995, 0.5, 0.9995, 0.3746, 0.9995, 0.3746, 0.9995, 0.5, 0.9995, 0.8753, 0.9995, 1.0, 0.9994, 1.0, 0.9994, 0.8753, 0.9995, 0.8753, 0.9995, 0.7507, 0.9995, 0.7507, 0.9995, 0.8753, 0.9995, -0.0004094, 0.9994, 0.1247, 0.9995, 0.1247, 0.9995, -0.0004094, 0.9994, 0.6254, 0.9995, 0.5, 0.9995, 0.5, 0.9995, 0.6254, 0.9995, 0.875, 0.9995, 0.9862, 0.9995, 1.0, 0.9994, 0.8753, 0.9995, 0.125, 0.9995, 0.2494, 0.9995, 0.2493, 0.9995, 0.1247, 0.9995, 0.7506, 0.9995, 0.875, 0.9995, 0.8753, 0.9995, 0.7507, 0.9995, 0.2494, 0.9995, 0.3746, 0.9995, 0.3746, 0.9995, 0.2493, 0.9995, 0.6254, 0.9995, 0.7506, 0.9995, 0.7507, 0.9995, 0.6254, 0.9995, 0.01382, 0.9995, 0.125, 0.9995, 0.1247, 0.9995, -0.0002494, 0.9994, 0.3746, 0.9995, 0.5, 0.9995, 0.5, 0.9995, 0.3746, 0.9995, 0.5, 0.9995, 0.6254, 0.9995, 0.6254, 0.9995, 0.5, 0.9995, 0.2493, 0.9995, 0.3746, 0.9995, 0.3746, 0.9995, 0.2493, 0.9995, 0.6254, 0.9995, 0.7507, 0.9995, 0.7507, 0.9995, 0.6254, 0.9995, -0.0002494, 0.9994, 0.1247, 0.9995, 0.1247, 0.9995, 0.0001219, 0.9994, 0.3746, 0.9995, 0.5, 0.9995, 0.5, 0.9995, 0.3746, 0.9995, 0.5, 0.9995, 0.6254, 0.9995, 0.6254, 0.9995, 0.5, 0.9995, 0.8753, 0.9995, 1.0, 0.9994, 0.9999, 0.9994, 0.8753, 0.9995, 0.1247, 0.9995, 0.2493, 0.9995, 0.2493, 0.9995, 0.1247, 0.9995, 0.7507, 0.9995, 0.8753, 0.9995, 0.8753, 0.9995, 0.7507, 0.9995, 0.2493, 0.9995, 0.3746, 0.9995, 0.3746, 0.9995, 0.2493, 0.9995, 0.6254, 0.9995, 0.7507, 0.9995, 0.7507, 0.9995, 0.6254, 0.9995, 0.0001219, 0.9994, 0.1247, 0.9995, 0.1247, 0.9995, 0.000506, 0.9994, 0.3746, 0.9995, 0.5, 0.9995, 0.5, 0.9995, 0.3746, 0.9995, 0.5, 0.9995, 0.6254, 0.9995, 0.6254, 0.9995, 0.5, 0.9995, 0.8753, 0.9995, 0.9999, 0.9994, 0.9995, 0.9994, 0.8753, 0.9995, 0.1247, 0.9995, 0.2493, 0.9995, 0.2493, 0.9995, 0.1247, 0.9995, 0.7507, 0.9995, 0.8753, 0.9995, 0.8753, 0.9995, 0.7507, 0.9995, 0.5, 0.9995, 0.6254, 0.9995, 0.6254, 0.9995, 0.5, 0.9995, 0.5, 0.9995, 0.6254, 0.9995, 0.6254, 0.9995, 0.5, 0.9995, 0.3746, 0.9995, 0.5, 0.9995, 0.5, 0.9995, 0.3746, 0.9995, 0.3746, 0.9995, 0.5, 0.9995, 0.5, 0.9995, 0.3746, 0.9995, -0.000163, 0.9994, 0.1247, 0.9995, 0.1247, 0.9995, 0.0002318, 0.9994, 0.006, 0.9994, 0.125, 0.9995, 0.125, 0.9995, 0.01382, 0.9995, 0.6254, 0.9995, 0.7507, 0.9995, 0.7507, 0.9995, 0.6254, 0.9995, 0.6254, 0.9995, 0.7506, 0.9995, 0.7506, 0.9995, 0.6254, 0.9995, 0.2493, 0.9995, 0.3746, 0.9995, 0.3746, 0.9995, 0.2493, 0.9995, 0.2494, 0.9995, 0.3746, 0.9995, 0.3746, 0.9995, 0.2494, 0.9995, 0.7507, 0.9995, 0.8753, 0.9995, 0.8753, 0.9995, 0.7507, 0.9995, 0.7506, 0.9995, 0.875, 0.9995, 0.875, 0.9995, 0.7506, 0.9995, 0.1247, 0.9995, 0.2493, 0.9995, 0.2493, 0.9995, 0.1247, 0.9995, 0.125, 0.9995, 0.2494, 0.9995, 0.2494, 0.9995, 0.125, 0.9995, 0.8753, 0.9995, 1.0, 0.9994, 0.9998, 0.9994, 0.8753, 0.9995, 0.875, 0.9995, 0.994, 0.9994, 0.9862, 0.9995, 0.875, 0.9995, 0.5, 0.9995, 0.6254, 0.9995, 0.6254, 0.9995, 0.5, 0.9995, 0.1247, 0.9995, -0.000163, 0.9994, -0.000163, 0.9994, 0.1247, 0.9995, 0.7507, 0.9995, 0.8753, 0.9995, 0.8753, 0.9995, 0.7507, 0.9995, 1.0, 0.9994, 0.8753, 0.9995, 0.8753, 0.9995, 1.0, 0.9994, 0.3746, 0.9995, 0.5, 0.9995, 0.5, 0.9995, 0.3746, 0.9995, 0.7507, 0.9995, 0.6254, 0.9995, 0.6254, 0.9995, 0.7507, 0.9995, 0.3746, 0.9995, 0.2493, 0.9995, 0.2493, 0.9995, 0.3746, 0.9995, 0.1247, 0.9995, 0.2493, 0.9995, 0.2493, 0.9995, 0.1247, 0.9995, 0.3746, 0.9995, 0.5, 0.9995, 0.5, 0.9995, 0.3746, 0.9995, 0.5, 0.9995, 0.6254, 0.9995, 0.6254, 0.9995, 0.5, 0.9995, 0.8753, 0.9995, 1.0, 0.9994, 1.0, 0.9994, 0.8753, 0.9995, 0.1247, 0.9995, 0.2493, 0.9995, 0.2493, 0.9995, 0.1247, 0.9995, 0.7507, 0.9995, 0.8753, 0.9995, 0.8753, 0.9995, 0.7507, 0.9995, 0.2493, 0.9995, 0.3746, 0.9995, 0.3746, 0.9995, 0.2493, 0.9995, 0.6254, 0.9995, 0.7507, 0.9995, 0.7507, 0.9995, 0.6254, 0.9995, -0.0002494, 0.9994, 0.1247, 0.9995, 0.1247, 0.9995, -0.0002494, 0.9994, -0.000434, 0.9994, 0.1246, 0.9995, 0.1247, 0.9995, -0.0002494, 0.9994, -0.0002494, 0.9994, 0.1247, 0.9995, 0.1247, 0.9995, -0.0002494, 0.9994, 9.631e-05, 0.9994, 0.1247, 0.9995, 0.1246, 0.9995, -0.000434, 0.9994, 0.6254, 0.9995, 0.7507, 0.9995, 0.7507, 0.9995, 0.6254, 0.9995, 0.6254, 0.9995, 0.7507, 0.9995, 0.7507, 0.9995, 0.6254, 0.9995, 0.6254, 0.9995, 0.7507, 0.9995, 0.7507, 0.9995, 0.6254, 0.9995, 0.6254, 0.9995, 0.7507, 0.9995, 0.7507, 0.9995, 0.6254, 0.9995, 0.6254, 0.9995, 0.7506, 0.9995, 0.7507, 0.9995, 0.6254, 0.9995, 0.2493, 0.9995, 0.3746, 0.9995, 0.3746, 0.9995, 0.2493, 0.9995, 0.2493, 0.9995, 0.3746, 0.9995, 0.3746, 0.9995, 0.2493, 0.9995, 0.2493, 0.9995, 0.3746, 0.9995, 0.3746, 0.9995, 0.2493, 0.9995, 0.2493, 0.9995, 0.3746, 0.9995, 0.3746, 0.9995, 0.2493, 0.9995, 0.2494, 0.9995, 0.3746, 0.9995, 0.3746, 0.9995, 0.2493, 0.9995, 0.7507, 0.9995, 0.8754, 0.9995, 0.8753, 0.9995, 0.7507, 0.9995, 0.7507, 0.9995, 0.8753, 0.9995, 0.8753, 0.9995, 0.7507, 0.9995, 0.7507, 0.9995, 0.8753, 0.9995, 0.8753, 0.9995, 0.7507, 0.9995, 0.7507, 0.9995, 0.8753, 0.9995, 0.8753, 0.9995, 0.7507, 0.9995, 0.7506, 0.9995, 0.8753, 0.9995, 0.8754, 0.9995, 0.7507, 0.9995, 0.1246, 0.9995, 0.2493, 0.9995, 0.2493, 0.9995, 0.1247, 0.9995, 0.1247, 0.9995, 0.2493, 0.9995, 0.2493, 0.9995, 0.1247, 0.9995, 0.1247, 0.9995, 0.2493, 0.9995, 0.2493, 0.9995, 0.1247, 0.9995, 0.1247, 0.9995, 0.2493, 0.9995, 0.2493, 0.9995, 0.1247, 0.9995, 0.1247, 0.9995, 0.2494, 0.9995, 0.2493, 0.9995, 0.1246, 0.9995, 0.8754, 0.9995, 1.0, 0.9994, 1.0, 0.9994, 0.8753, 0.9995, 0.8753, 0.9995, 1.0, 0.9994, 1.0, 0.9994, 0.8753, 0.9995, 0.8753, 0.9995, 0.9999, 0.9994, 1.0, 0.9994, 0.8754, 0.9995, 0.5, 0.9995, 0.6254, 0.9995, 0.6254, 0.9995, 0.5, 0.9995, 0.5, 0.9995, 0.6254, 0.9995, 0.6254, 0.9995, 0.5, 0.9995, 0.5, 0.9995, 0.6254, 0.9995, 0.6254, 0.9995, 0.5, 0.9995, 0.3746, 0.9995, 0.5, 0.9995, 0.5, 0.9995, 0.3746, 0.9995, 0.3746, 0.9995, 0.5, 0.9995, 0.5, 0.9995, 0.3746, 0.9995, 0.3746, 0.9995, 0.5, 0.9995, 0.5, 0.9995, 0.3746, 0.9995, 0.3746, 0.9995, 0.5, 0.9995, 0.5, 0.9995, 0.3746, 0.9995, 0.5, 0.9995, 0.6254, 0.9995, 0.6254, 0.9995, 0.5, 0.9995, 0.8753, 0.9995, 0.9995, 0.9994, 0.9998, 0.9994, 0.8753, 0.9995, 0.1247, 0.9995, 0.2493, 0.9995, 0.2494, 0.9995, 0.1247, 0.9995, 0.7507, 0.9995, 0.8753, 0.9995, 0.8753, 0.9995, 0.7506, 0.9995, 0.2493, 0.9995, 0.3746, 0.9995, 0.3746, 0.9995, 0.2494, 0.9995, 0.6254, 0.9995, 0.7507, 0.9995, 0.7506, 0.9995, 0.6254, 0.9995, 0.000506, 0.9994, 0.1247, 0.9995, 0.1247, 0.9995, 0.0002211, 0.9994, 0.3746, 0.9995, 0.5, 0.9995, 0.5, 0.9995, 0.3746, 0.9995, 0.5, 0.9995, 0.6254, 0.9995, 0.6254, 0.9995, 0.5, 0.9995, 0.8753, 0.9995, 0.9998, 0.9994, 0.9999, 0.9994, 0.8753, 0.9995, 0.1247, 0.9995, 0.2494, 0.9995, 0.2494, 0.9995, 0.1247, 0.9995, 0.7506, 0.9995, 0.8753, 0.9995, 0.8753, 0.9995, 0.7506, 0.9995, 0.2494, 0.9995, 0.3746, 0.9995, 0.3746, 0.9995, 0.2494, 0.9995, 0.6254, 0.9995, 0.7506, 0.9995, 0.7506, 0.9995, 0.6254, 0.9995, 0.0002211, 0.9994, 0.1247, 0.9995, 0.1247, 0.9995, 9.631e-05, 0.9994, 0.6254, 0.9995, 0.5, 0.9995, 0.5, 0.9995, 0.6254, 0.9995, 0.8753, 0.9995, 0.8753, 0.9995, 0.8753, 0.9995, 0.8753, 0.9995, -0.0002494, 0.9994, 0.1247, 0.9995, 0.1247, 0.9995, -0.0002494, 0.9994, 0.8753, 0.9995, 0.8753, 0.9995, 0.8753, 0.9995, 0.8753, 0.9995, 0.3746, 0.9995, 0.3746, 0.9995, 0.3746, 0.9995, 0.3746, 0.9995, 0.5, 0.9995, 0.6254, 0.9995, 0.6254, 0.9995, 0.5, 0.9995, 0.3746, 0.9995, 0.3746, 0.9995, 0.3746, 0.9995, 0.3746, 0.9995, 1.0, 0.9994, 0.8753, 0.9995, 0.8753, 0.9995, 1.0, 0.9994, -0.0002494, 0.9994, 0.1247, 0.9995, 0.1247, 0.9995, -0.0002494, 0.9994, -0.0002494, 0.9994, 0.1247, 0.9995, 0.1247, 0.9995, -0.0002494, 0.9994, 0.8753, 0.9995, 1.0, 0.9994, 1.0, 0.9994, 0.8753, 0.9995, 0.8753, 0.9995, 1.0, 0.9994, 1.0, 0.9994, 0.8753, 0.9995, 0.5, 0.9995, 0.6254, 0.9995, 0.6254, 0.9995, 0.5, 0.9995, 0.5, 0.9995, 0.6254, 0.9995, 0.6254, 0.9995, 0.5, 0.9995, 0.3746, 0.9995, 0.5, 0.9995, 0.5, 0.9995, 0.3746, 0.9995, 0.3746, 0.9995, 0.5, 0.9995, 0.5, 0.9995, 0.3746, 0.9995, 0.6254, 0.9995, 0.6254, 0.9995, 0.6254, 0.9995, 0.6254, 0.9995, 0.3746, 0.9995, 0.5, 0.9995, 0.5, 0.9995, 0.3746, 0.9995, 0.1247, 0.9995, -0.0002494, 0.9994, -0.0002494, 0.9994, 0.1247, 0.9995, 0.6254, 0.9995, 0.6254, 0.9995, 0.6254, 0.9995, 0.6254, 0.9995, 0.1247, 0.9995, 0.1247, 0.9995, 0.1247, 0.9995, 0.1247, 0.9995, 0.8753, 0.9995, 1.0, 0.9994, 1.0, 0.9994, 0.8753, 0.9995, 0.5, 0.9995, 0.3746, 0.9995, 0.3746, 0.9995, 0.5, 0.9995, 0.1247, 0.9995, 0.1247, 0.9995, 0.1247, 0.9995, 0.1247, 0.9995, 0.75, 0.4, 0.75, 0.6, 0.625, 0.6, 0.625, 0.4, 0.75, 0.8, 0.6875, 1.0, 0.625, 0.8, 0.75, 0.2, 0.75, 0.4, 0.625, 0.4, 0.625, 0.2, 0.75, 0.6, 0.75, 0.8, 0.625, 0.8, 0.625, 0.6, 0.625, 0.6, 0.625, 0.8, 0.5, 0.8, 0.5, 0.6, 0.625, 0.4, 0.625, 0.6, 0.5, 0.6, 0.5, 0.4, 0.625, 0.8, 0.5625, 1.0, 0.5, 0.8, 0.625, 0.2, 0.625, 0.4, 0.5, 0.4, 0.5, 0.2, 0.5, 0.6, 0.5, 0.8, 0.375, 0.8, 0.375, 0.6, 0.5, 0.4, 0.5, 0.6, 0.375, 0.6, 0.375, 0.4, 0.5, 0.8, 0.4375, 1.0, 0.375, 0.8, 0.5, 0.2, 0.5, 0.4, 0.375, 0.4, 0.375, 0.2, 0.375, 0.6, 0.375, 0.8, 0.25, 0.8, 0.25, 0.6, 0.375, 0.4, 0.375, 0.6, 0.25, 0.6, 0.25, 0.4, 0.375, 0.8, 0.3125, 1.0, 0.25, 0.8, 0.375, 0.2, 0.375, 0.4, 0.25, 0.4, 0.25, 0.2, 0.25, 0.6, 0.25, 0.8, 0.125, 0.8, 0.125, 0.6, 0.25, 0.4, 0.25, 0.6, 0.125, 0.6, 0.125, 0.4, 0.25, 0.8, 0.1875, 1.0, 0.125, 0.8, 0.25, 0.2, 0.25, 0.4, 0.125, 0.4, 0.125, 0.2, 0.125, 0.6, 0.125, 0.8, 0.0, 0.8, 0.0, 0.6, 0.125, 0.4, 0.125, 0.6, 0.0, 0.6, 0.0, 0.4, 0.125, 0.8, 0.0625, 1.0, 0.0, 0.8, 0.125, 0.2, 0.125, 0.4, 0.0, 0.4, 0.0, 0.2, 1.0, 0.6, 1.0, 0.8, 0.875, 0.8, 0.875, 0.6, 1.0, 0.4, 1.0, 0.6, 0.875, 0.6, 0.875, 0.4, 1.0, 0.8, 0.9375, 1.0, 0.875, 0.8, 1.0, 0.2, 1.0, 0.4, 0.875, 0.4, 0.875, 0.2, 0.875, 0.6, 0.875, 0.8, 0.75, 0.8, 0.75, 0.6, 0.875, 0.4, 0.875, 0.6, 0.75, 0.6, 0.75, 0.4, 0.875, 0.8, 0.8125, 1.0, 0.75, 0.8, 0.875, 0.2, 0.875, 0.4, 0.75, 0.4, 0.75, 0.2, 0.4561, 0.9995, 0.3825, 0.9995, 0.75, 0.2, 0.625, 0.2, 0.562, 0.9995, 0.5142, 0.9995, 0.6254, 0.9995, 0.7507, 0.9995, 0.3825, 0.9995, 0.4561, 0.9995, 0.8753, 0.9995, -0.0002494, 0.9994, 0.3825, 0.9995, -0.0002494, 0.9994, 0.1247, 0.9995, 0.3874, 0.9995, 0.3501, 0.9995, 0.1247, 0.9995, 0.2493, 0.9995, 0.4654, 0.9995, 0.3746, 0.9995, 0.5, 0.9995, 0.4561, 0.9995, 0.562, 0.9995, 0.7507, 0.9995, 0.8753, 0.9995, 0.5142, 0.9995, 0.4908, 0.9995, 0.5, 0.9995, 0.6254, 0.9995, 0.4654, 0.9995, 0.3874, 0.9995, 0.2493, 0.9995, 0.3746, 0.9995, 0.3501, 0.9995, 0.875, 0.2, 0.75, 0.2, 0.3501, 0.9995, 0.3874, 0.9995, 1.0, 0.2, 0.875, 0.2, 0.3874, 0.9995, 0.4654, 0.9995, 0.125, 0.2, 0.0, 0.2, 0.4908, 0.9995, 0.25, 0.2, 0.125, 0.2, 0.4908, 0.9995, 0.5142, 0.9995, 0.375, 0.2, 0.25, 0.2, 0.5142, 0.9995, 0.562, 0.9995, 0.5, 0.2, 0.375, 0.2, 0.562, 0.9995, 0.4561, 0.9995, 0.625, 0.2, 0.5, 0.2, 0.8753, 0.9995, 0.9998, 0.9994, 0.994, 0.9994, 0.875, 0.9995, 0.1247, 0.9995, 0.2493, 0.9995, 0.2494, 0.9995, 0.125, 0.9995, 0.7507, 0.9995, 0.8753, 0.9995, 0.875, 0.9995, 0.7506, 0.9995, 0.2493, 0.9995, 0.3746, 0.9995, 0.3746, 0.9995, 0.2494, 0.9995, 0.6254, 0.9995, 0.7507, 0.9995, 0.7506, 0.9995, 0.6254, 0.9995, 0.0002318, 0.9994, 0.1247, 0.9995, 0.125, 0.9995, 0.006, 0.9994, 0.3746, 0.9995, 0.5, 0.9995, 0.5, 0.9995, 0.3746, 0.9995, 0.5, 0.9995, 0.6254, 0.9995, 0.6254, 0.9995, 0.5, 0.9995])
me_cylinder.use_remesh_fix_poles = True
me_cylinder.use_remesh_preserve_attributes = False
me_cylinder.use_mirror_vertex_groups = False
me_cylinder.update()
me_staunton_king_001 = bpy.data.meshes.new('Staunton King.001')
me_staunton_king_001.from_pydata([(-0.215, -0.5, 0.0), (0.215, -0.5, 0.0), (-0.215, 0.5, 0.0), (0.215, 0.5, 0.0)], [], [(0, 1, 3, 2)])
_uv = me_staunton_king_001.uv_layers.new(name='UVMap')
_uv.uv.foreach_set('vector', [0.0, 0.0, 1.0, 0.0, 1.0, 1.0, 0.0, 1.0])
me_staunton_king_001.materials.append(mat_staunton_king)
me_staunton_king_001.use_remesh_fix_poles = True
me_staunton_king_001.use_remesh_preserve_attributes = False
me_staunton_king_001.use_mirror_vertex_groups = False
me_staunton_king_001.update()

# ---- objects
ob_light = bpy.data.objects.new('Light', light_light)
ob_camera = bpy.data.objects.new('Camera', cam_camera)
ob_king = bpy.data.objects.new('King', me_cylinder)
ob_staunton_king = bpy.data.objects.new('Staunton King', me_staunton_king_001)

# ---- transforms, parenting, visibility, modifiers, constraints
ob_light.location = (0.1073, 0.105, 0.1064)
ob_light.rotation_euler = (0.6503, 0.05522, 1.866)
ob_light.lock_rotations_4d = False
ob_light.empty_display_type = 'ARROWS'
ob_light.color = (0.0, 0.0, 0.0, 0.0)
ob_light.lineart.crease_threshold = 0.0
ob_camera.location = (0.1611, -0.1544, 0.1466)
ob_camera.rotation_euler = (1.109, -1.314e-06, 0.8108)
ob_camera.lock_rotations_4d = False
ob_camera.empty_display_type = 'ARROWS'
ob_camera.color = (0.0, 0.0, 0.0, 0.0)
ob_camera.display_type = 'WIRE'
ob_camera.lineart.crease_threshold = 0.0
ob_king.location = (-3.26e-09, 0.0, 0.0)
ob_king.display_type = 'SOLID'
ob_king.lineart.crease_threshold = 0.0
_m = ob_king.modifiers.new('Boolean', 'BOOLEAN')
_m.solver = 'FAST'
ob_staunton_king.location = (0.0, -0.001396, 0.04942)
ob_staunton_king.rotation_euler = (1.571, -0.03469, 1.571)
ob_staunton_king.scale = (0.1047, 0.1047, 0.1047)
ob_staunton_king.display_type = 'SOLID'
ob_staunton_king.lineart.crease_threshold = 0.0

# ---- collection membership
col_collection.objects.link(ob_light)
col_collection.objects.link(ob_camera)
col_collection.objects.link(ob_king)
col_collection.objects.link(ob_staunton_king)

# ---- scene / render settings (as saved in the file)
scene.camera = ob_camera
scene.frame_start = 1; scene.frame_end = 250; scene.frame_set(62)
scene.render.engine = 'BLENDER_EEVEE_NEXT'
scene.cycles.use_denoising = False
scene.cycles.samples = 128
scene.cycles.sampling_pattern = 'TABULATED_SOBOL'
scene.cycles.use_adaptive_sampling = False
scene.cycles.use_light_tree = False
scene.view_settings.view_transform = 'Filmic'
bpy.context.view_layer.update()
